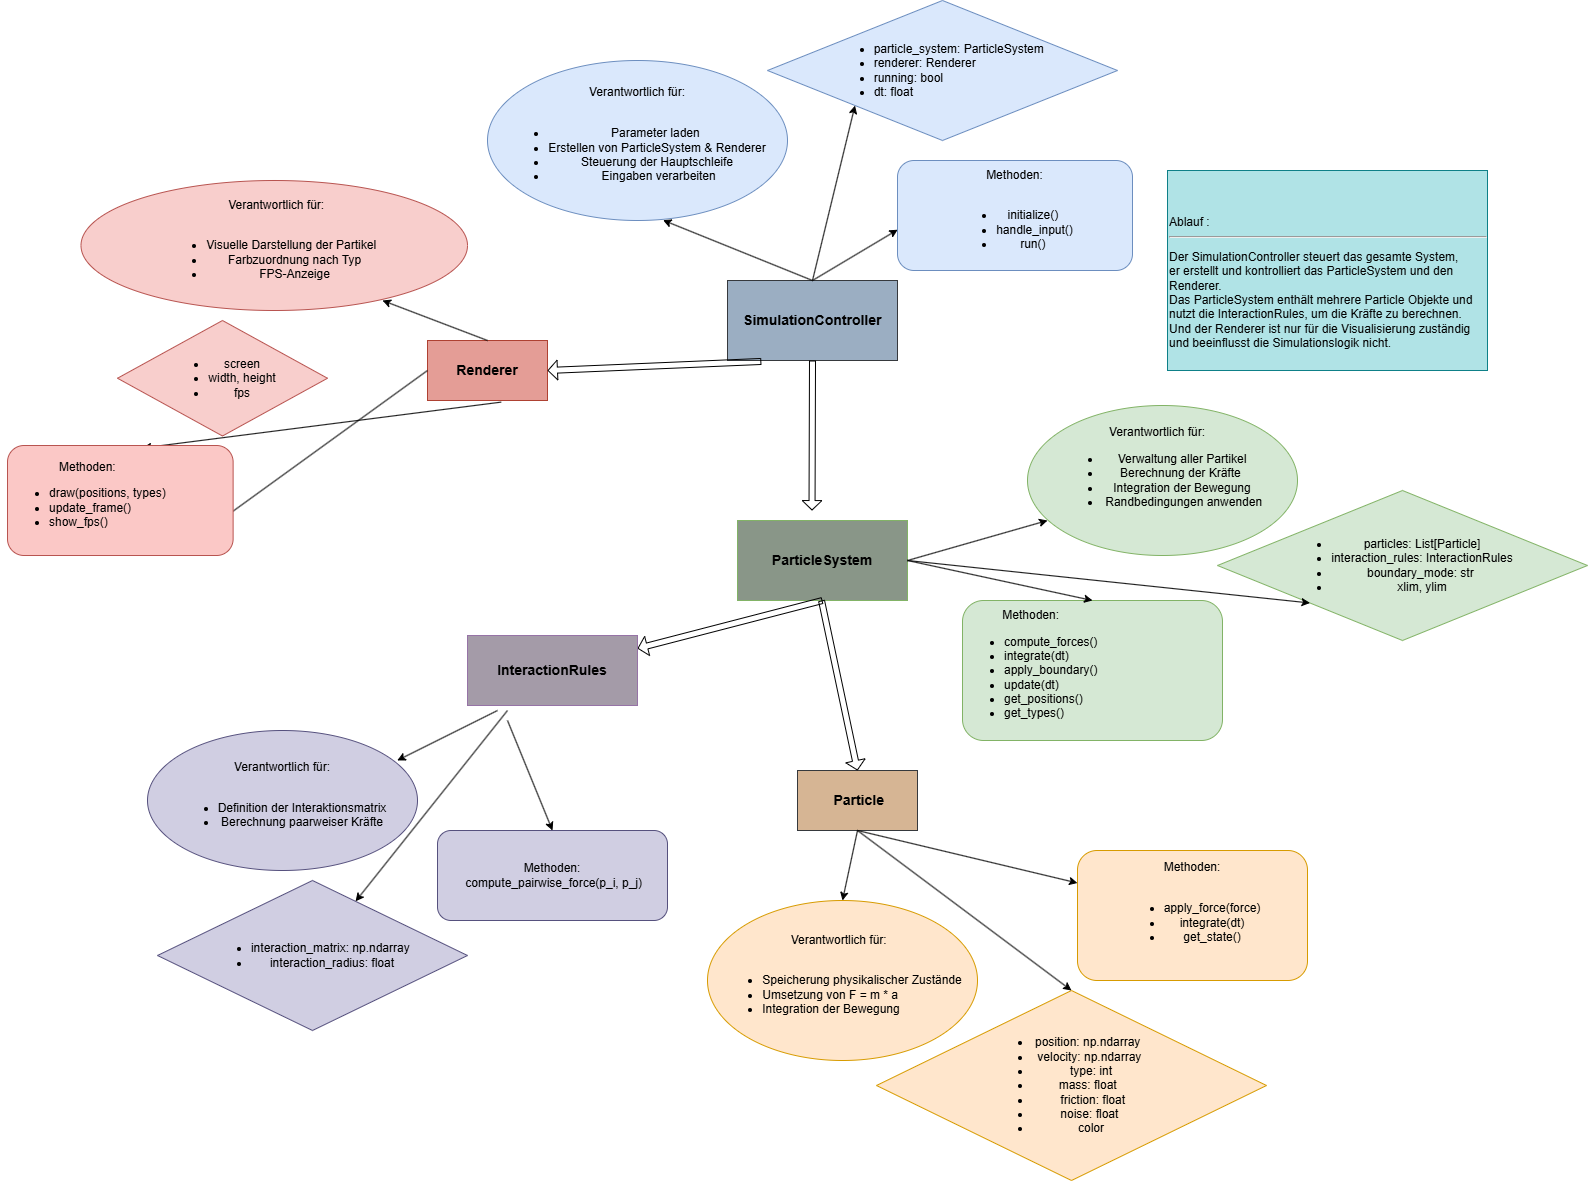

The diagram above was exported from draw.io. Its source (the exported page's mxGraphModel, read from the mxfile embedded in the PNG):
<mxGraphModel dx="2574" dy="1100" grid="1" gridSize="10" guides="1" tooltips="1" connect="1" arrows="1" fold="1" page="1" pageScale="1" pageWidth="827" pageHeight="1169" math="0" shadow="0">
  <root>
    <mxCell id="0" />
    <mxCell id="1" parent="0" />
    <mxCell id="sIKSolYM8eoTXg-_PqXM-13" value="&lt;font style=&quot;font-size: 14px;&quot;&gt;&lt;b&gt;&lt;font style=&quot;&quot;&gt;&amp;nbsp;&lt;/font&gt;&lt;font style=&quot;&quot;&gt;SimulationController&lt;/font&gt;&lt;/b&gt;&lt;/font&gt;&lt;span style=&quot;background-color: initial;&quot;&gt;&amp;nbsp;&lt;/span&gt;" style="rounded=0;whiteSpace=wrap;html=1;fillColor=#9BAEC2;strokeColor=#36393d;" parent="1" vertex="1">
      <mxGeometry x="70" y="400" width="170" height="80" as="geometry" />
    </mxCell>
    <mxCell id="sIKSolYM8eoTXg-_PqXM-14" value="Verantwortlich für:&lt;div&gt;&amp;nbsp;&lt;br&gt;&lt;div&gt;&lt;ul&gt;&lt;li&gt;Parameter laden&amp;nbsp;&lt;/li&gt;&lt;li&gt;Erstellen von ParticleSystem &amp;amp; Renderer&lt;/li&gt;&lt;li&gt;Steuerung der Hauptschleife&lt;/li&gt;&lt;li&gt;&amp;nbsp;Eingaben verarbeiten&lt;/li&gt;&lt;/ul&gt;&lt;/div&gt;&lt;/div&gt;" style="ellipse;whiteSpace=wrap;html=1;fillColor=#dae8fc;strokeColor=#6c8ebf;" parent="1" vertex="1">
      <mxGeometry x="-170" y="180" width="300" height="160" as="geometry" />
    </mxCell>
    <mxCell id="sIKSolYM8eoTXg-_PqXM-16" value="&lt;font style=&quot;font-size: 14px;&quot;&gt;&lt;b&gt;ParticleSystem&lt;/b&gt;&lt;/font&gt;" style="rounded=0;whiteSpace=wrap;html=1;fillColor=#899688;strokeColor=#82b366;" parent="1" vertex="1">
      <mxGeometry x="80" y="640" width="170" height="80" as="geometry" />
    </mxCell>
    <mxCell id="sIKSolYM8eoTXg-_PqXM-23" value="&lt;ul&gt;&lt;li&gt;particles: List[Particle]&lt;/li&gt;&lt;li&gt;interaction_rules: InteractionRules&lt;/li&gt;&lt;li&gt;boundary_mode: str&amp;nbsp;&lt;/li&gt;&lt;li&gt;xlim, ylim&lt;/li&gt;&lt;/ul&gt;" style="rhombus;whiteSpace=wrap;html=1;fillColor=#d5e8d4;strokeColor=#82b366;align=center;" parent="1" vertex="1">
      <mxGeometry x="560" y="610" width="370" height="150" as="geometry" />
    </mxCell>
    <mxCell id="sIKSolYM8eoTXg-_PqXM-25" value="&lt;div style=&quot;text-align: center;&quot;&gt;&lt;span style=&quot;background-color: initial;&quot;&gt;&lt;br&gt;&lt;/span&gt;&lt;/div&gt;&lt;div style=&quot;text-align: center;&quot;&gt;&lt;span style=&quot;background-color: initial;&quot;&gt;Methoden:&lt;/span&gt;&lt;/div&gt;&lt;div&gt;&lt;ul&gt;&lt;li&gt;compute_forces()&lt;/li&gt;&lt;li&gt;integrate(dt)&lt;/li&gt;&lt;li&gt;apply_boundary()&lt;/li&gt;&lt;li&gt;update(dt)&lt;/li&gt;&lt;li&gt;get_positions()&amp;nbsp;&amp;nbsp;&lt;/li&gt;&lt;li&gt;get_types()&lt;/li&gt;&lt;/ul&gt;&lt;/div&gt;&lt;div&gt;&lt;br&gt;&lt;/div&gt;" style="rounded=1;whiteSpace=wrap;html=1;align=left;fillColor=#d5e8d4;strokeColor=#82b366;" parent="1" vertex="1">
      <mxGeometry x="305" y="720" width="260" height="140" as="geometry" />
    </mxCell>
    <mxCell id="sIKSolYM8eoTXg-_PqXM-27" value="&amp;nbsp;&lt;b&gt;&lt;font style=&quot;font-size: 14px;&quot;&gt;Particle&lt;/font&gt;&lt;/b&gt;" style="rounded=0;whiteSpace=wrap;html=1;fillColor=#d6b594;strokeColor=#36393d;" parent="1" vertex="1">
      <mxGeometry x="140" y="890" width="120" height="60" as="geometry" />
    </mxCell>
    <mxCell id="sIKSolYM8eoTXg-_PqXM-30" value="Methoden:&lt;div&gt;&lt;span style=&quot;background-color: initial;&quot;&gt;&lt;br&gt;&lt;/span&gt;&lt;/div&gt;&lt;div&gt;&lt;ul&gt;&lt;li&gt;apply_force(force)&lt;/li&gt;&lt;li&gt;integrate(dt)&lt;/li&gt;&lt;li&gt;get_state()&lt;/li&gt;&lt;/ul&gt;&lt;/div&gt;&lt;div&gt;&lt;br&gt;&lt;/div&gt;" style="rounded=1;whiteSpace=wrap;html=1;fillColor=#ffe6cc;strokeColor=#d79b00;" parent="1" vertex="1">
      <mxGeometry x="420" y="970" width="230" height="130" as="geometry" />
    </mxCell>
    <mxCell id="sIKSolYM8eoTXg-_PqXM-31" value="&lt;ul&gt;&lt;li&gt;&amp;nbsp;position: np.ndarray&amp;nbsp; &amp;nbsp;&lt;/li&gt;&lt;li&gt;velocity: np.ndarray&amp;nbsp;&lt;/li&gt;&lt;li&gt;type: int&lt;/li&gt;&lt;li&gt;mass: float&amp;nbsp;&amp;nbsp;&lt;/li&gt;&lt;li&gt;&amp;nbsp;&amp;nbsp;friction: float&amp;nbsp;&lt;/li&gt;&lt;li&gt;noise: float&amp;nbsp;&lt;/li&gt;&lt;li&gt;color&lt;/li&gt;&lt;/ul&gt;" style="rhombus;whiteSpace=wrap;html=1;fillColor=#ffe6cc;strokeColor=#d79b00;" parent="1" vertex="1">
      <mxGeometry x="219" y="1110" width="390" height="190" as="geometry" />
    </mxCell>
    <mxCell id="sIKSolYM8eoTXg-_PqXM-32" value="&lt;b&gt;&lt;font style=&quot;font-size: 14px;&quot;&gt;Renderer&lt;/font&gt;&lt;/b&gt;" style="rounded=0;whiteSpace=wrap;html=1;fillColor=#e49d96;strokeColor=#ae4132;" parent="1" vertex="1">
      <mxGeometry x="-230" y="460" width="120" height="60" as="geometry" />
    </mxCell>
    <mxCell id="sIKSolYM8eoTXg-_PqXM-33" value="&amp;nbsp;Verantwortlich für:&lt;div&gt;&lt;br&gt;&lt;div&gt;&lt;ul&gt;&lt;li&gt;Visuelle Darstellung der Partikel&amp;nbsp;&amp;nbsp;&lt;/li&gt;&lt;li&gt;Farbzuordnung nach Typ&lt;/li&gt;&lt;li&gt;FPS-Anzeige&lt;/li&gt;&lt;/ul&gt;&lt;/div&gt;&lt;/div&gt;" style="ellipse;whiteSpace=wrap;html=1;align=center;fillColor=#f8cecc;strokeColor=#b85450;" parent="1" vertex="1">
      <mxGeometry x="-576.5" y="300" width="386.5" height="130" as="geometry" />
    </mxCell>
    <mxCell id="sIKSolYM8eoTXg-_PqXM-39" value="" style="endArrow=classic;html=1;rounded=0;exitX=0.5;exitY=0;exitDx=0;exitDy=0;entryX=0.001;entryY=0.629;entryDx=0;entryDy=0;entryPerimeter=0;" parent="1" source="sIKSolYM8eoTXg-_PqXM-13" target="eoaVhBjX9bUNlhSaBdW9-2" edge="1">
      <mxGeometry width="50" height="50" relative="1" as="geometry">
        <mxPoint x="250" y="440" as="sourcePoint" />
        <mxPoint x="340" y="440" as="targetPoint" />
      </mxGeometry>
    </mxCell>
    <mxCell id="sIKSolYM8eoTXg-_PqXM-40" value="" style="endArrow=classic;html=1;rounded=0;" parent="1" edge="1">
      <mxGeometry width="50" height="50" relative="1" as="geometry">
        <mxPoint x="250" y="680" as="sourcePoint" />
        <mxPoint x="390" y="640" as="targetPoint" />
      </mxGeometry>
    </mxCell>
    <mxCell id="sIKSolYM8eoTXg-_PqXM-41" value="" style="endArrow=classic;html=1;rounded=0;exitX=1;exitY=0.5;exitDx=0;exitDy=0;exitPerimeter=0;entryX=0.5;entryY=0;entryDx=0;entryDy=0;" parent="1" source="sIKSolYM8eoTXg-_PqXM-16" target="sIKSolYM8eoTXg-_PqXM-25" edge="1">
      <mxGeometry width="50" height="50" relative="1" as="geometry">
        <mxPoint x="450" y="770" as="sourcePoint" />
        <mxPoint x="450" y="770" as="targetPoint" />
      </mxGeometry>
    </mxCell>
    <mxCell id="sIKSolYM8eoTXg-_PqXM-46" value="" style="endArrow=classic;html=1;rounded=0;entryX=0;entryY=1;entryDx=0;entryDy=0;" parent="1" target="sIKSolYM8eoTXg-_PqXM-23" edge="1">
      <mxGeometry width="50" height="50" relative="1" as="geometry">
        <mxPoint x="250" y="680" as="sourcePoint" />
        <mxPoint x="520" y="710" as="targetPoint" />
      </mxGeometry>
    </mxCell>
    <mxCell id="sIKSolYM8eoTXg-_PqXM-49" value="" style="shape=flexArrow;endArrow=classic;html=1;rounded=0;exitX=0.5;exitY=1;exitDx=0;exitDy=0;endWidth=12.718510405257394;endSize=2.8145454545454545;width=6.024096385542168;" parent="1" source="sIKSolYM8eoTXg-_PqXM-13" edge="1">
      <mxGeometry width="50" height="50" relative="1" as="geometry">
        <mxPoint x="154.55999999999995" y="485" as="sourcePoint" />
        <mxPoint x="154.51999999999998" y="630" as="targetPoint" />
      </mxGeometry>
    </mxCell>
    <mxCell id="sIKSolYM8eoTXg-_PqXM-53" value="" style="endArrow=classic;html=1;rounded=0;entryX=0.5;entryY=0;entryDx=0;entryDy=0;exitX=0.5;exitY=1;exitDx=0;exitDy=0;" parent="1" source="sIKSolYM8eoTXg-_PqXM-27" target="eoaVhBjX9bUNlhSaBdW9-8" edge="1">
      <mxGeometry width="50" height="50" relative="1" as="geometry">
        <mxPoint x="370" y="1020" as="sourcePoint" />
        <mxPoint x="315" y="995" as="targetPoint" />
      </mxGeometry>
    </mxCell>
    <mxCell id="sIKSolYM8eoTXg-_PqXM-54" value="" style="endArrow=classic;html=1;rounded=0;exitX=0.614;exitY=1.027;exitDx=0;exitDy=0;exitPerimeter=0;entryX=0.6;entryY=0.022;entryDx=0;entryDy=0;entryPerimeter=0;" parent="1" source="sIKSolYM8eoTXg-_PqXM-32" target="sIKSolYM8eoTXg-_PqXM-34" edge="1">
      <mxGeometry width="50" height="50" relative="1" as="geometry">
        <mxPoint x="235" y="940" as="sourcePoint" />
        <mxPoint x="-100" y="700" as="targetPoint" />
      </mxGeometry>
    </mxCell>
    <mxCell id="sIKSolYM8eoTXg-_PqXM-55" value="" style="endArrow=classic;html=1;rounded=0;exitX=0.5;exitY=0;exitDx=0;exitDy=0;entryX=0.78;entryY=0.923;entryDx=0;entryDy=0;entryPerimeter=0;" parent="1" source="sIKSolYM8eoTXg-_PqXM-32" target="sIKSolYM8eoTXg-_PqXM-33" edge="1">
      <mxGeometry width="50" height="50" relative="1" as="geometry">
        <mxPoint x="-150" y="640" as="sourcePoint" />
        <mxPoint x="-120" y="520" as="targetPoint" />
      </mxGeometry>
    </mxCell>
    <mxCell id="sIKSolYM8eoTXg-_PqXM-56" value="" style="shape=flexArrow;endArrow=classic;html=1;rounded=0;exitX=0.199;exitY=1.012;exitDx=0;exitDy=0;exitPerimeter=0;endWidth=12.718510405257394;endSize=2.8145454545454545;width=6.024096385542168;entryX=1;entryY=0.5;entryDx=0;entryDy=0;" parent="1" source="sIKSolYM8eoTXg-_PqXM-13" target="sIKSolYM8eoTXg-_PqXM-32" edge="1">
      <mxGeometry width="50" height="50" relative="1" as="geometry">
        <mxPoint x="164.55999999999995" y="495" as="sourcePoint" />
        <mxPoint x="-10" y="620" as="targetPoint" />
      </mxGeometry>
    </mxCell>
    <mxCell id="SEbylLQJ_gyiHNuC67fV-2" value="" style="shape=flexArrow;endArrow=classic;html=1;rounded=0;endWidth=12.718510405257394;endSize=2.8145454545454545;width=6.024096385542168;exitX=0.5;exitY=1;exitDx=0;exitDy=0;" parent="1" source="sIKSolYM8eoTXg-_PqXM-16" target="SEbylLQJ_gyiHNuC67fV-1" edge="1">
      <mxGeometry width="50" height="50" relative="1" as="geometry">
        <mxPoint x="165" y="720" as="sourcePoint" />
        <mxPoint x="160.17999999999998" y="951.78" as="targetPoint" />
      </mxGeometry>
    </mxCell>
    <mxCell id="SEbylLQJ_gyiHNuC67fV-1" value="&lt;font style=&quot;font-size: 14px;&quot;&gt;&lt;b&gt;InteractionRules&lt;/b&gt;&lt;/font&gt;" style="rounded=0;whiteSpace=wrap;html=1;fillColor=#A49BA8;strokeColor=#9673a6;" parent="1" vertex="1">
      <mxGeometry x="-190" y="755" width="170" height="70" as="geometry" />
    </mxCell>
    <mxCell id="SEbylLQJ_gyiHNuC67fV-3" value="" style="shape=flexArrow;endArrow=classic;html=1;rounded=0;endWidth=12.718510405257394;endSize=2.8145454545454545;width=6.024096385542168;entryX=0.5;entryY=0;entryDx=0;entryDy=0;" parent="1" target="sIKSolYM8eoTXg-_PqXM-27" edge="1">
      <mxGeometry width="50" height="50" relative="1" as="geometry">
        <mxPoint x="164" y="720" as="sourcePoint" />
        <mxPoint x="164.37" y="950" as="targetPoint" />
      </mxGeometry>
    </mxCell>
    <mxCell id="SEbylLQJ_gyiHNuC67fV-4" value="Methoden:&lt;div&gt;&amp;nbsp;&amp;nbsp;compute_pairwise_force(p_i, p_j)&amp;nbsp;&lt;br&gt;&lt;/div&gt;" style="rounded=1;whiteSpace=wrap;html=1;fillColor=#d0cee2;strokeColor=#56517e;" parent="1" vertex="1">
      <mxGeometry x="-220" y="950" width="230" height="90" as="geometry" />
    </mxCell>
    <mxCell id="eoaVhBjX9bUNlhSaBdW9-1" value="&lt;div&gt;&lt;div&gt;&lt;br&gt;&lt;/div&gt;&lt;ul&gt;&lt;li style=&quot;text-align: left;&quot;&gt;particle_system: ParticleSystem&amp;nbsp;&amp;nbsp;&lt;/li&gt;&lt;li style=&quot;text-align: left;&quot;&gt;renderer: Renderer&amp;nbsp;&amp;nbsp;&lt;/li&gt;&lt;li style=&quot;text-align: left;&quot;&gt;running: bool&amp;nbsp;&lt;/li&gt;&lt;li style=&quot;text-align: left;&quot;&gt;dt: float&lt;/li&gt;&lt;/ul&gt;&lt;/div&gt;&lt;div&gt;&lt;br&gt;&lt;/div&gt;" style="rhombus;whiteSpace=wrap;html=1;fillColor=#dae8fc;strokeColor=#6c8ebf;" parent="1" vertex="1">
      <mxGeometry x="110" y="120" width="350" height="140" as="geometry" />
    </mxCell>
    <mxCell id="eoaVhBjX9bUNlhSaBdW9-2" value="&lt;div&gt;Methoden:&lt;/div&gt;&lt;div&gt;&lt;br&gt;&lt;/div&gt;&lt;ul&gt;&lt;li&gt;initialize()&amp;nbsp;&lt;/li&gt;&lt;li&gt;handle_input()&lt;/li&gt;&lt;li&gt;run()&amp;nbsp;&lt;/li&gt;&lt;/ul&gt;" style="rounded=1;whiteSpace=wrap;html=1;fillColor=#dae8fc;strokeColor=#6c8ebf;" parent="1" vertex="1">
      <mxGeometry x="240" y="280" width="235" height="110" as="geometry" />
    </mxCell>
    <mxCell id="eoaVhBjX9bUNlhSaBdW9-3" value="" style="endArrow=classic;html=1;rounded=0;exitX=0.5;exitY=0;exitDx=0;exitDy=0;entryX=0;entryY=1;entryDx=0;entryDy=0;" parent="1" source="sIKSolYM8eoTXg-_PqXM-13" target="eoaVhBjX9bUNlhSaBdW9-1" edge="1">
      <mxGeometry width="50" height="50" relative="1" as="geometry">
        <mxPoint x="140" y="380" as="sourcePoint" />
        <mxPoint x="240" y="380" as="targetPoint" />
      </mxGeometry>
    </mxCell>
    <mxCell id="eoaVhBjX9bUNlhSaBdW9-5" value="" style="endArrow=classic;html=1;rounded=0;entryX=0.585;entryY=0.998;entryDx=0;entryDy=0;entryPerimeter=0;exitX=0.5;exitY=0;exitDx=0;exitDy=0;" parent="1" source="sIKSolYM8eoTXg-_PqXM-13" target="sIKSolYM8eoTXg-_PqXM-14" edge="1">
      <mxGeometry width="50" height="50" relative="1" as="geometry">
        <mxPoint x="150" y="390" as="sourcePoint" />
        <mxPoint x="312" y="285" as="targetPoint" />
      </mxGeometry>
    </mxCell>
    <mxCell id="eoaVhBjX9bUNlhSaBdW9-6" value="&lt;p class=&quot;_aupe copyable-text x15bjb6t x1n2onr6&quot;&gt;&lt;span style=&quot;white-space-collapse: preserve;&quot; class=&quot;_aupe copyable-text xkrh14z&quot;&gt;Verantwortlich für:   &lt;/span&gt;&lt;/p&gt;&lt;p style=&quot;text-align: left;&quot; class=&quot;_aupe copyable-text x15bjb6t x1n2onr6&quot;&gt;&lt;/p&gt;&lt;ul&gt;&lt;li&gt;&lt;span style=&quot;white-space-collapse: preserve;&quot; class=&quot;_aupe copyable-text xkrh14z&quot;&gt;Verwaltung aller Partikel&lt;/span&gt;&lt;/li&gt;&lt;li&gt;&lt;span style=&quot;background-color: initial; white-space-collapse: preserve;&quot;&gt;Berechnung der Kräfte &lt;/span&gt;&lt;/li&gt;&lt;li&gt;&lt;span style=&quot;background-color: initial; white-space-collapse: preserve;&quot;&gt;Integration der Bewegung&lt;/span&gt;&lt;/li&gt;&lt;li&gt;&lt;span style=&quot;background-color: initial; white-space-collapse: preserve;&quot;&gt; &lt;/span&gt;&lt;span style=&quot;white-space-collapse: preserve; background-color: initial;&quot;&gt;Randbedingungen anwenden&lt;/span&gt;&lt;/li&gt;&lt;/ul&gt;&lt;p&gt;&lt;/p&gt;&lt;p class=&quot;_aupe copyable-text x15bjb6t x1n2onr6&quot;&gt;&lt;br&gt;&lt;/p&gt;" style="ellipse;whiteSpace=wrap;html=1;fillColor=#d5e8d4;strokeColor=#82b366;" parent="1" vertex="1">
      <mxGeometry x="370" y="525" width="270" height="150" as="geometry" />
    </mxCell>
    <mxCell id="eoaVhBjX9bUNlhSaBdW9-8" value="Verantwortlich für:&amp;nbsp;&amp;nbsp;&lt;div&gt;&lt;br&gt;&lt;/div&gt;&lt;div&gt;&lt;ul&gt;&lt;li style=&quot;text-align: left;&quot;&gt;Speicherung physikalischer Zustände&lt;/li&gt;&lt;li style=&quot;text-align: left;&quot;&gt;Umsetzung von F = m * a&amp;nbsp;&lt;/li&gt;&lt;li style=&quot;text-align: left;&quot;&gt;Integration der Bewegung&amp;nbsp;&lt;/li&gt;&lt;/ul&gt;&lt;/div&gt;" style="ellipse;whiteSpace=wrap;html=1;fillColor=#ffe6cc;strokeColor=#d79b00;" parent="1" vertex="1">
      <mxGeometry x="50" y="1020" width="270" height="160" as="geometry" />
    </mxCell>
    <mxCell id="eoaVhBjX9bUNlhSaBdW9-9" value="" style="endArrow=classic;html=1;rounded=0;exitX=0.5;exitY=1;exitDx=0;exitDy=0;entryX=0.5;entryY=0;entryDx=0;entryDy=0;" parent="1" source="sIKSolYM8eoTXg-_PqXM-27" target="sIKSolYM8eoTXg-_PqXM-31" edge="1">
      <mxGeometry width="50" height="50" relative="1" as="geometry">
        <mxPoint x="225" y="980" as="sourcePoint" />
        <mxPoint x="250" y="1090" as="targetPoint" />
        <Array as="points" />
      </mxGeometry>
    </mxCell>
    <mxCell id="eoaVhBjX9bUNlhSaBdW9-10" value="" style="endArrow=classic;html=1;rounded=0;exitX=0.5;exitY=1;exitDx=0;exitDy=0;entryX=0;entryY=0.25;entryDx=0;entryDy=0;" parent="1" source="sIKSolYM8eoTXg-_PqXM-27" target="sIKSolYM8eoTXg-_PqXM-30" edge="1">
      <mxGeometry width="50" height="50" relative="1" as="geometry">
        <mxPoint x="450" y="1010" as="sourcePoint" />
        <mxPoint x="485" y="1210" as="targetPoint" />
        <Array as="points" />
      </mxGeometry>
    </mxCell>
    <mxCell id="eoaVhBjX9bUNlhSaBdW9-12" value="Verantwortlich für:&lt;div&gt;&amp;nbsp;&lt;div&gt;&lt;ul&gt;&lt;li&gt;Definition der Interaktionsmatrix&lt;/li&gt;&lt;li&gt;Berechnung paarweiser Kräfte&lt;/li&gt;&lt;/ul&gt;&lt;/div&gt;&lt;/div&gt;" style="ellipse;whiteSpace=wrap;html=1;fillColor=#d0cee2;strokeColor=#56517e;" parent="1" vertex="1">
      <mxGeometry x="-510" y="850" width="270" height="140" as="geometry" />
    </mxCell>
    <mxCell id="eoaVhBjX9bUNlhSaBdW9-13" value="" style="endArrow=classic;html=1;rounded=0;entryX=0.925;entryY=0.214;entryDx=0;entryDy=0;entryPerimeter=0;" parent="1" target="eoaVhBjX9bUNlhSaBdW9-12" edge="1">
      <mxGeometry width="50" height="50" relative="1" as="geometry">
        <mxPoint x="-160" y="830" as="sourcePoint" />
        <mxPoint x="56" y="1028" as="targetPoint" />
      </mxGeometry>
    </mxCell>
    <mxCell id="eoaVhBjX9bUNlhSaBdW9-14" value="" style="endArrow=classic;html=1;rounded=0;entryX=0.5;entryY=0;entryDx=0;entryDy=0;" parent="1" target="SEbylLQJ_gyiHNuC67fV-4" edge="1">
      <mxGeometry width="50" height="50" relative="1" as="geometry">
        <mxPoint x="-150" y="840" as="sourcePoint" />
        <mxPoint x="-250" y="1040" as="targetPoint" />
      </mxGeometry>
    </mxCell>
    <mxCell id="eoaVhBjX9bUNlhSaBdW9-15" value="&lt;ul&gt;&lt;li&gt;interaction_matrix: np.ndarray&amp;nbsp;&lt;/li&gt;&lt;li&gt;interaction_radius: float&lt;/li&gt;&lt;/ul&gt;" style="rhombus;whiteSpace=wrap;html=1;fillColor=#d0cee2;strokeColor=#56517e;" parent="1" vertex="1">
      <mxGeometry x="-500" y="1000" width="310" height="150" as="geometry" />
    </mxCell>
    <mxCell id="eoaVhBjX9bUNlhSaBdW9-16" value="" style="endArrow=classic;html=1;rounded=0;" parent="1" target="eoaVhBjX9bUNlhSaBdW9-15" edge="1">
      <mxGeometry width="50" height="50" relative="1" as="geometry">
        <mxPoint x="-150" y="830" as="sourcePoint" />
        <mxPoint x="-392" y="1040" as="targetPoint" />
      </mxGeometry>
    </mxCell>
    <mxCell id="eoaVhBjX9bUNlhSaBdW9-17" value="&lt;ul&gt;&lt;li&gt;screen&lt;/li&gt;&lt;li&gt;width, height&lt;/li&gt;&lt;li&gt;fps&lt;/li&gt;&lt;/ul&gt;" style="rhombus;whiteSpace=wrap;html=1;fillColor=#f8cecc;strokeColor=#b85450;" parent="1" vertex="1">
      <mxGeometry x="-540" y="440" width="210" height="115.5" as="geometry" />
    </mxCell>
    <mxCell id="eoaVhBjX9bUNlhSaBdW9-18" value="" style="endArrow=classic;html=1;rounded=0;exitX=0;exitY=0.5;exitDx=0;exitDy=0;entryX=0.78;entryY=0.923;entryDx=0;entryDy=0;entryPerimeter=0;" parent="1" source="sIKSolYM8eoTXg-_PqXM-34" edge="1">
      <mxGeometry width="50" height="50" relative="1" as="geometry">
        <mxPoint x="-395" y="650" as="sourcePoint" />
        <mxPoint x="-540" y="610" as="targetPoint" />
      </mxGeometry>
    </mxCell>
    <mxCell id="l-lgmDd4VPYQ9ySvWlXE-1" value="&lt;p&gt;&lt;font color=&quot;#050505&quot;&gt;&lt;br&gt;&lt;/font&gt;&lt;/p&gt;&lt;font color=&quot;#050505&quot;&gt;Ablauf :&amp;nbsp;&lt;/font&gt;&lt;hr&gt;&lt;p&gt;&lt;font color=&quot;#050505&quot;&gt;Der SimulationController steuert das gesamte System, er&amp;nbsp;erstellt und kontrolliert das ParticleSystem und den Renderer.&lt;br&gt;Das ParticleSystem enthält mehrere Particle Objekte und nutzt die InteractionRules, um die Kräfte zu berechnen. Und der&lt;span style=&quot;background-color: initial;&quot;&gt;&amp;nbsp;Renderer ist nur für die Visualisierung zuständig und beeinflusst die Simulationslogik nicht.&lt;/span&gt;&lt;/font&gt;&lt;/p&gt;" style="text;whiteSpace=wrap;html=1;fillColor=#b0e3e6;strokeColor=#0e8088;" vertex="1" parent="1">
      <mxGeometry x="510" y="290" width="320" height="200" as="geometry" />
    </mxCell>
    <mxCell id="l-lgmDd4VPYQ9ySvWlXE-2" value="" style="endArrow=classic;html=1;rounded=0;exitX=0;exitY=0.5;exitDx=0;exitDy=0;entryX=0.78;entryY=0.923;entryDx=0;entryDy=0;entryPerimeter=0;" edge="1" parent="1" source="sIKSolYM8eoTXg-_PqXM-32" target="sIKSolYM8eoTXg-_PqXM-34">
      <mxGeometry width="50" height="50" relative="1" as="geometry">
        <mxPoint x="-350" y="600" as="sourcePoint" />
        <mxPoint x="-540" y="610" as="targetPoint" />
      </mxGeometry>
    </mxCell>
    <mxCell id="sIKSolYM8eoTXg-_PqXM-34" value="&lt;div style=&quot;text-align: center;&quot;&gt;&lt;span style=&quot;background-color: initial;&quot;&gt;Methoden:&lt;/span&gt;&lt;/div&gt;&lt;div&gt;&lt;ul&gt;&lt;li&gt;draw(positions, types)&lt;/li&gt;&lt;li&gt;update_frame()&lt;/li&gt;&lt;li&gt;show_fps()&lt;/li&gt;&lt;/ul&gt;&lt;/div&gt;" style="rounded=1;whiteSpace=wrap;html=1;fillColor=#fbc8c6;strokeColor=#b85450;align=left;" parent="1" vertex="1">
      <mxGeometry x="-650" y="565" width="225.62" height="110" as="geometry" />
    </mxCell>
  </root>
</mxGraphModel>